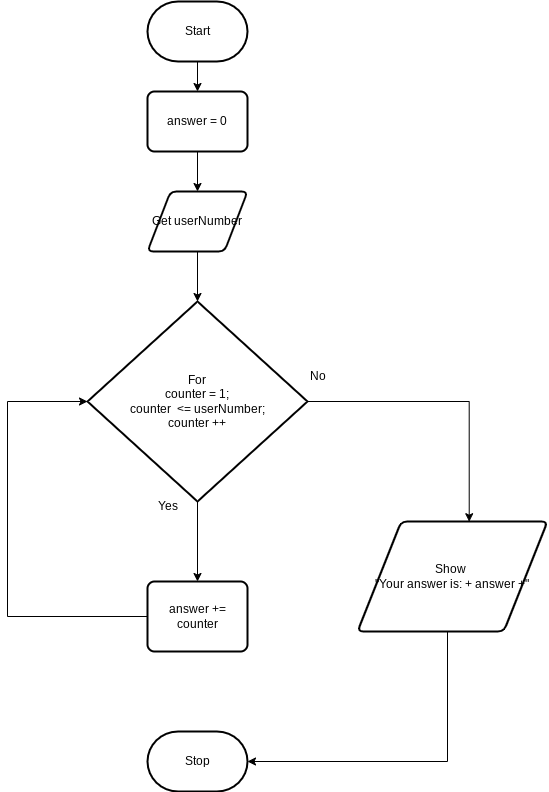

The diagram above was exported from draw.io. Its source (the exported page's mxGraphModel, read from the mxfile embedded in the PNG):
<mxGraphModel dx="264" dy="579" grid="1" gridSize="10" guides="1" tooltips="1" connect="1" arrows="1" fold="1" page="1" pageScale="1" pageWidth="850" pageHeight="1100" math="0" shadow="0">
  <root>
    <mxCell id="0" />
    <mxCell id="1" parent="0" />
    <mxCell id="11" value="" style="edgeStyle=none;html=1;" edge="1" parent="1" source="2" target="6">
      <mxGeometry relative="1" as="geometry" />
    </mxCell>
    <mxCell id="2" value="Start" style="strokeWidth=2;html=1;shape=mxgraph.flowchart.terminator;whiteSpace=wrap;" parent="1" vertex="1">
      <mxGeometry x="230" y="60" width="100" height="60" as="geometry" />
    </mxCell>
    <mxCell id="3" value="Stop" style="strokeWidth=2;html=1;shape=mxgraph.flowchart.terminator;whiteSpace=wrap;" parent="1" vertex="1">
      <mxGeometry x="230" y="790" width="100" height="60" as="geometry" />
    </mxCell>
    <mxCell id="14" value="" style="edgeStyle=none;html=1;" edge="1" parent="1" source="4" target="13">
      <mxGeometry relative="1" as="geometry" />
    </mxCell>
    <mxCell id="4" value="Get userNumber" style="shape=parallelogram;html=1;strokeWidth=2;perimeter=parallelogramPerimeter;whiteSpace=wrap;rounded=1;arcSize=12;size=0.23;" parent="1" vertex="1">
      <mxGeometry x="230" y="250" width="100" height="60" as="geometry" />
    </mxCell>
    <mxCell id="12" value="" style="edgeStyle=none;html=1;" edge="1" parent="1" source="6" target="4">
      <mxGeometry relative="1" as="geometry" />
    </mxCell>
    <mxCell id="6" value="answer = 0" style="rounded=1;whiteSpace=wrap;html=1;absoluteArcSize=1;arcSize=14;strokeWidth=2;" parent="1" vertex="1">
      <mxGeometry x="230" y="150" width="100" height="60" as="geometry" />
    </mxCell>
    <mxCell id="17" value="" style="edgeStyle=none;html=1;" edge="1" parent="1" source="13" target="16">
      <mxGeometry relative="1" as="geometry" />
    </mxCell>
    <mxCell id="23" value="" style="edgeStyle=orthogonalEdgeStyle;html=1;rounded=0;entryX=0.588;entryY=0.002;entryDx=0;entryDy=0;entryPerimeter=0;" edge="1" parent="1" source="13" target="21">
      <mxGeometry relative="1" as="geometry">
        <mxPoint x="580" y="460" as="targetPoint" />
      </mxGeometry>
    </mxCell>
    <mxCell id="13" value="For&lt;div&gt;counter = 1;&lt;/div&gt;&lt;div&gt;counter&amp;nbsp; &amp;lt;= userNumber;&lt;/div&gt;&lt;div&gt;counter ++&lt;/div&gt;" style="strokeWidth=2;html=1;shape=mxgraph.flowchart.decision;whiteSpace=wrap;" vertex="1" parent="1">
      <mxGeometry x="170" y="360" width="220" height="200" as="geometry" />
    </mxCell>
    <mxCell id="15" value="Yes" style="text;html=1;align=center;verticalAlign=middle;resizable=0;points=[];autosize=1;strokeColor=none;fillColor=none;" vertex="1" parent="1">
      <mxGeometry x="230" y="550" width="40" height="30" as="geometry" />
    </mxCell>
    <mxCell id="19" value="" style="edgeStyle=orthogonalEdgeStyle;html=1;entryX=0;entryY=0.5;entryDx=0;entryDy=0;entryPerimeter=0;rounded=0;curved=0;" edge="1" parent="1" source="16" target="13">
      <mxGeometry relative="1" as="geometry">
        <mxPoint x="100" y="675" as="targetPoint" />
        <Array as="points">
          <mxPoint x="90" y="675" />
          <mxPoint x="90" y="460" />
        </Array>
      </mxGeometry>
    </mxCell>
    <mxCell id="16" value="answer += counter" style="rounded=1;whiteSpace=wrap;html=1;absoluteArcSize=1;arcSize=14;strokeWidth=2;" vertex="1" parent="1">
      <mxGeometry x="230" y="640" width="100" height="70" as="geometry" />
    </mxCell>
    <mxCell id="20" value="No" style="text;html=1;align=center;verticalAlign=middle;resizable=0;points=[];autosize=1;strokeColor=none;fillColor=none;" vertex="1" parent="1">
      <mxGeometry x="380" y="420" width="40" height="30" as="geometry" />
    </mxCell>
    <mxCell id="25" value="" style="edgeStyle=orthogonalEdgeStyle;html=1;rounded=0;entryX=1;entryY=0.5;entryDx=0;entryDy=0;entryPerimeter=0;" edge="1" parent="1" source="21" target="3">
      <mxGeometry relative="1" as="geometry">
        <mxPoint x="535" y="825" as="targetPoint" />
        <Array as="points">
          <mxPoint x="530" y="820" />
        </Array>
      </mxGeometry>
    </mxCell>
    <mxCell id="21" value="Show&amp;nbsp;&lt;div&gt;&quot;Your answer is: + answer +&quot;&lt;/div&gt;" style="shape=parallelogram;html=1;strokeWidth=2;perimeter=parallelogramPerimeter;whiteSpace=wrap;rounded=1;arcSize=12;size=0.23;" vertex="1" parent="1">
      <mxGeometry x="440" y="580" width="190" height="110" as="geometry" />
    </mxCell>
  </root>
</mxGraphModel>